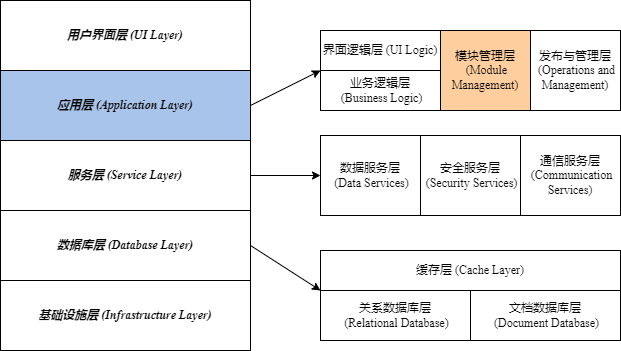

The diagram above was exported from draw.io. Its source (the exported page's mxGraphModel, read from the mxfile embedded in the PNG):
<mxGraphModel dx="794" dy="559" grid="1" gridSize="10" guides="1" tooltips="1" connect="1" arrows="1" fold="1" page="1" pageScale="1" pageWidth="827" pageHeight="1169" math="0" shadow="0">
  <root>
    <mxCell id="0" />
    <mxCell id="1" parent="0" />
    <mxCell id="1_sLSnnPlw_sjy_KlytD-16" value="用户界面层 (UI Layer)" style="rounded=0;whiteSpace=wrap;html=1;fontFamily=Times New Roman;fontStyle=3;fillStyle=auto;fillColor=#FFFFFF;" parent="1" vertex="1">
      <mxGeometry x="40" y="30" width="250" height="70" as="geometry" />
    </mxCell>
    <mxCell id="1_sLSnnPlw_sjy_KlytD-17" value="应用层 (Application Layer)" style="rounded=0;whiteSpace=wrap;html=1;fontFamily=Times New Roman;fontStyle=3;fillStyle=auto;fillColor=#A9C4EB;" parent="1" vertex="1">
      <mxGeometry x="40" y="100" width="250" height="70" as="geometry" />
    </mxCell>
    <mxCell id="1_sLSnnPlw_sjy_KlytD-18" value="服务层 (Service Layer)" style="rounded=0;whiteSpace=wrap;html=1;fontFamily=Times New Roman;fontStyle=3" parent="1" vertex="1">
      <mxGeometry x="40" y="170" width="250" height="70" as="geometry" />
    </mxCell>
    <mxCell id="1_sLSnnPlw_sjy_KlytD-24" value="缓存层 (Cache Layer)" style="rounded=0;whiteSpace=wrap;html=1;fontFamily=Times New Roman;fontStyle=0" parent="1" vertex="1">
      <mxGeometry x="360" y="280" width="300" height="40" as="geometry" />
    </mxCell>
    <mxCell id="1_sLSnnPlw_sjy_KlytD-25" value="数据库层&amp;nbsp;(Database Layer)" style="rounded=0;whiteSpace=wrap;html=1;fontFamily=Times New Roman;fontStyle=3" parent="1" vertex="1">
      <mxGeometry x="40" y="240" width="250" height="70" as="geometry" />
    </mxCell>
    <mxCell id="1_sLSnnPlw_sjy_KlytD-26" value="关系数据库层&lt;br&gt;&amp;nbsp;(Relational Database)" style="rounded=0;whiteSpace=wrap;html=1;fontFamily=Times New Roman;fontStyle=0" parent="1" vertex="1">
      <mxGeometry x="360" y="320" width="150" height="50" as="geometry" />
    </mxCell>
    <mxCell id="1_sLSnnPlw_sjy_KlytD-27" value="文档数据库层&lt;br&gt;&amp;nbsp;(Document Database)" style="rounded=0;whiteSpace=wrap;html=1;fontFamily=Times New Roman;fontStyle=0" parent="1" vertex="1">
      <mxGeometry x="510" y="320" width="150" height="50" as="geometry" />
    </mxCell>
    <mxCell id="1_sLSnnPlw_sjy_KlytD-19" value="基础设施层 (Infrastructure Layer)" style="rounded=0;whiteSpace=wrap;html=1;fontFamily=Times New Roman;fontStyle=3" parent="1" vertex="1">
      <mxGeometry x="40" y="310" width="250" height="70" as="geometry" />
    </mxCell>
    <mxCell id="1_sLSnnPlw_sjy_KlytD-28" value="数据服务层&lt;br&gt;&amp;nbsp;(Data Services)" style="rounded=0;whiteSpace=wrap;html=1;fontFamily=Times New Roman;fontStyle=0" parent="1" vertex="1">
      <mxGeometry x="360" y="165" width="100" height="80" as="geometry" />
    </mxCell>
    <mxCell id="1_sLSnnPlw_sjy_KlytD-29" value="安全服务层&lt;br&gt;&amp;nbsp;(Security Services)" style="rounded=0;whiteSpace=wrap;html=1;fontFamily=Times New Roman;fontStyle=0" parent="1" vertex="1">
      <mxGeometry x="460" y="165" width="100" height="80" as="geometry" />
    </mxCell>
    <mxCell id="1_sLSnnPlw_sjy_KlytD-30" value="通信服务层&lt;br&gt;&amp;nbsp;(Communication Services)" style="rounded=0;whiteSpace=wrap;html=1;fontFamily=Times New Roman;fontStyle=0" parent="1" vertex="1">
      <mxGeometry x="560" y="165" width="100" height="80" as="geometry" />
    </mxCell>
    <mxCell id="1_sLSnnPlw_sjy_KlytD-31" value="界面逻辑层 (UI Logic)" style="rounded=0;whiteSpace=wrap;html=1;fontFamily=Times New Roman;fontStyle=0;fillColor=#FFFFFF;" parent="1" vertex="1">
      <mxGeometry x="360" y="60" width="120" height="40" as="geometry" />
    </mxCell>
    <mxCell id="1_sLSnnPlw_sjy_KlytD-32" value="业务逻辑层&lt;br&gt;&amp;nbsp;(Business Logic)" style="rounded=0;whiteSpace=wrap;html=1;fontFamily=Times New Roman;fontStyle=0;fillColor=#FFFFFF;" parent="1" vertex="1">
      <mxGeometry x="360" y="100" width="120" height="40" as="geometry" />
    </mxCell>
    <mxCell id="1_sLSnnPlw_sjy_KlytD-33" value="模块管理层&lt;br&gt;&amp;nbsp;(Module Management)" style="rounded=0;whiteSpace=wrap;html=1;fontFamily=Times New Roman;fontStyle=0;fillColor=#FFCE9F;" parent="1" vertex="1">
      <mxGeometry x="480" y="60" width="90" height="80" as="geometry" />
    </mxCell>
    <mxCell id="1_sLSnnPlw_sjy_KlytD-34" value="发布与管理层&lt;br&gt;&amp;nbsp;(Operations and Management)" style="rounded=0;whiteSpace=wrap;html=1;fontFamily=Times New Roman;fontStyle=0" parent="1" vertex="1">
      <mxGeometry x="570" y="60" width="90" height="80" as="geometry" />
    </mxCell>
    <mxCell id="1_sLSnnPlw_sjy_KlytD-35" value="" style="endArrow=classic;html=1;rounded=0;exitX=1;exitY=0.5;exitDx=0;exitDy=0;entryX=0;entryY=1;entryDx=0;entryDy=0;fontFamily=Times New Roman;fontStyle=0" parent="1" source="1_sLSnnPlw_sjy_KlytD-25" target="1_sLSnnPlw_sjy_KlytD-24" edge="1">
      <mxGeometry width="50" height="50" relative="1" as="geometry">
        <mxPoint x="310" y="300" as="sourcePoint" />
        <mxPoint x="360" y="250" as="targetPoint" />
      </mxGeometry>
    </mxCell>
    <mxCell id="1_sLSnnPlw_sjy_KlytD-36" value="" style="endArrow=classic;html=1;rounded=0;exitX=1;exitY=0.5;exitDx=0;exitDy=0;entryX=0;entryY=1;entryDx=0;entryDy=0;fontFamily=Times New Roman;fontStyle=0" parent="1" source="1_sLSnnPlw_sjy_KlytD-17" target="1_sLSnnPlw_sjy_KlytD-31" edge="1">
      <mxGeometry width="50" height="50" relative="1" as="geometry">
        <mxPoint x="330" y="70" as="sourcePoint" />
        <mxPoint x="380" y="20" as="targetPoint" />
      </mxGeometry>
    </mxCell>
    <mxCell id="1_sLSnnPlw_sjy_KlytD-37" value="" style="endArrow=classic;html=1;rounded=0;exitX=1;exitY=0.5;exitDx=0;exitDy=0;entryX=0;entryY=0.5;entryDx=0;entryDy=0;fontFamily=Times New Roman;fontStyle=0" parent="1" source="1_sLSnnPlw_sjy_KlytD-18" target="1_sLSnnPlw_sjy_KlytD-28" edge="1">
      <mxGeometry width="50" height="50" relative="1" as="geometry">
        <mxPoint x="710" y="230" as="sourcePoint" />
        <mxPoint x="760" y="180" as="targetPoint" />
      </mxGeometry>
    </mxCell>
  </root>
</mxGraphModel>